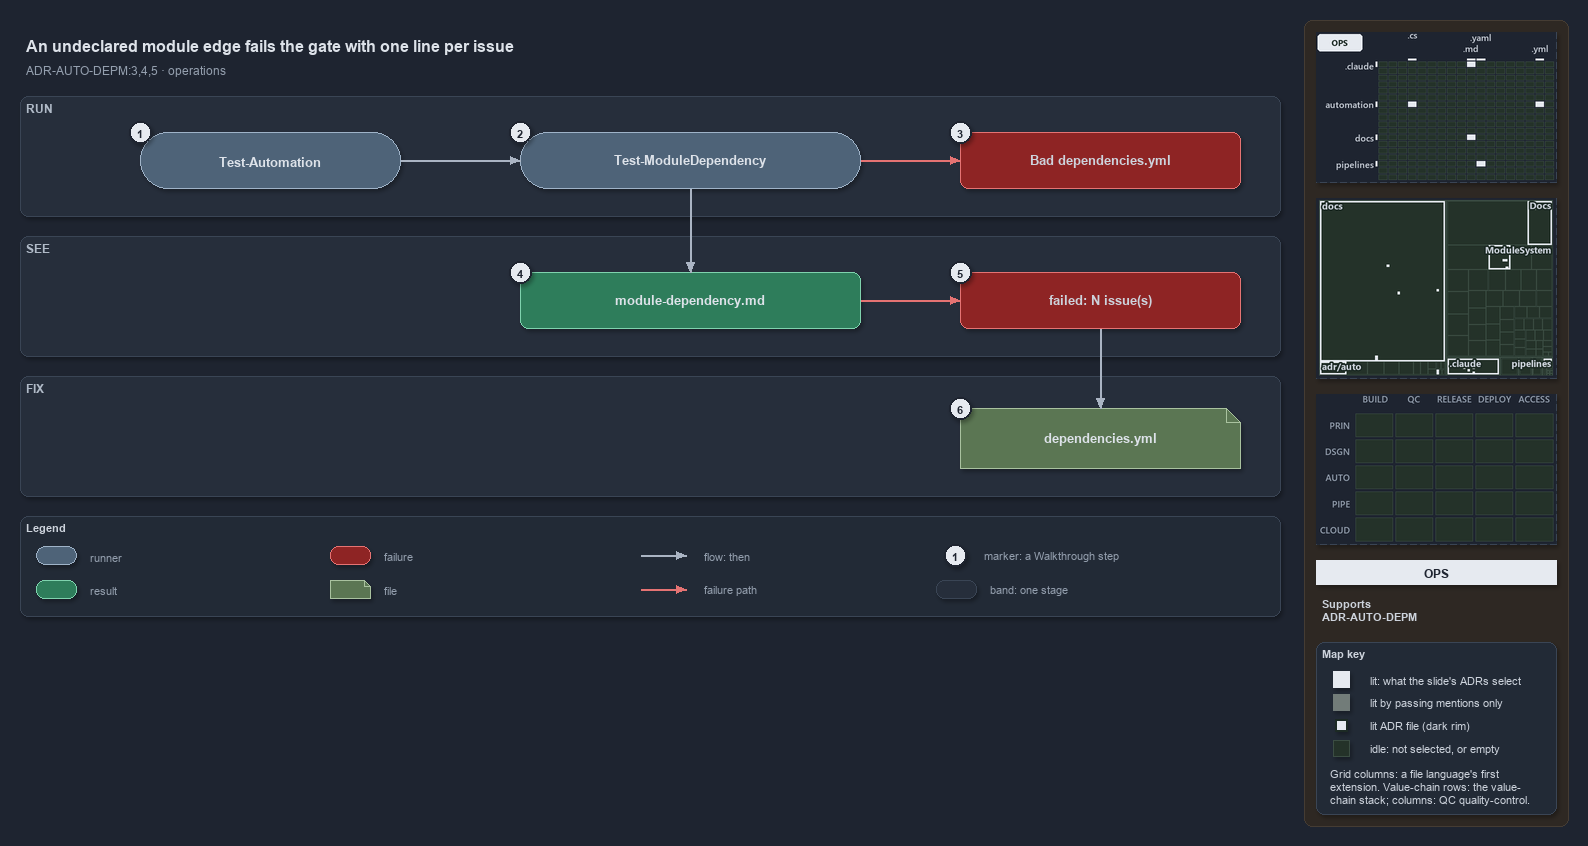

The diagram above was exported from draw.io. Its source (the exported page's mxGraphModel, read from the mxfile embedded in the PNG):
<mxGraphModel dx="1024" dy="768" grid="0" gridSize="10" guides="1" tooltips="1" connect="1" arrows="1" fold="1" page="1" pageScale="1" pageWidth="1572" pageHeight="640" background="#1E2430" math="0" shadow="1">
  <root>
    <mxCell id="0" />
    <mxCell id="1" parent="0" />
    <mxCell id="sidebar-bg" value="" style="rounded=1;arcSize=2;html=1;fillColor=#2E2823;strokeColor=#453C33;shadow=0;" vertex="1" parent="1">
      <mxGeometry x="1304" y="4" width="264" height="806" as="geometry" />
    </mxCell>
    <mxCell id="title" value="An undeclared module edge fails the gate with one line per issue" style="text;html=1;align=left;verticalAlign=middle;fontSize=16;fontStyle=1;fontColor=#DDE2E9;" vertex="1" parent="1">
      <mxGeometry x="20" y="14" width="1260" height="30" as="geometry" />
    </mxCell>
    <mxCell id="subtitle" value="ADR-AUTO-DEPM:3,4,5 &amp;#183; operations" style="text;html=1;align=left;verticalAlign=middle;fontSize=12;fontColor=#949FAE;" vertex="1" parent="1">
      <mxGeometry x="20" y="44" width="1240" height="20" as="geometry" />
    </mxCell>
    <mxCell id="band-run" value="RUN" style="rounded=1;html=1;arcSize=3;fillColor=#262E3B;strokeColor=#3A4555;verticalAlign=top;align=left;spacingLeft=8;fontStyle=1;fontSize=12;fontColor=#B0BAC7;" vertex="1" parent="1">
      <mxGeometry x="20" y="80" width="1260" height="120" as="geometry" />
    </mxCell>
    <mxCell id="band-see" value="SEE" style="rounded=1;html=1;arcSize=3;fillColor=#262E3B;strokeColor=#3A4555;verticalAlign=top;align=left;spacingLeft=8;fontStyle=1;fontSize=12;fontColor=#B0BAC7;" vertex="1" parent="1">
      <mxGeometry x="20" y="220" width="1260" height="120" as="geometry" />
    </mxCell>
    <mxCell id="band-fix" value="FIX" style="rounded=1;html=1;arcSize=3;fillColor=#262E3B;strokeColor=#3A4555;verticalAlign=top;align=left;spacingLeft=8;fontStyle=1;fontSize=12;fontColor=#B0BAC7;" vertex="1" parent="1">
      <mxGeometry x="20" y="360" width="1260" height="120" as="geometry" />
    </mxCell>
    <mxCell id="r-auto" value="&lt;b&gt;Test-Automation&lt;/b&gt;" style="rounded=1;arcSize=50;whiteSpace=wrap;html=1;fillColor=#4E6378;strokeColor=#9FB3C8;fontSize=13;fontColor=#DDE2E9;" vertex="1" parent="1">
      <mxGeometry x="140" y="116" width="260" height="56" as="geometry" />
    </mxCell>
    <mxCell id="r-gate" value="&lt;b&gt;Test-ModuleDependency&lt;/b&gt;" style="rounded=1;arcSize=50;whiteSpace=wrap;html=1;fillColor=#4E6378;strokeColor=#9FB3C8;fontSize=13;fontColor=#DDE2E9;" vertex="1" parent="1">
      <mxGeometry x="520" y="116" width="340" height="56" as="geometry" />
    </mxCell>
    <mxCell id="x-load" value="&lt;b&gt;Bad dependencies.yml&lt;/b&gt;" style="rounded=1;whiteSpace=wrap;html=1;arcSize=20;fillColor=#8E2424;strokeColor=#E57373;fontSize=13;" vertex="1" parent="1">
      <mxGeometry x="960" y="116" width="280" height="56" as="geometry" />
    </mxCell>
    <mxCell id="o-report" value="&lt;b&gt;module-dependency.md&lt;/b&gt;" style="rounded=1;whiteSpace=wrap;html=1;arcSize=20;fillColor=#2E7D5B;strokeColor=#7FD3AE;fontColor=#DDE2E9;fontSize=13;" vertex="1" parent="1">
      <mxGeometry x="520" y="256" width="340" height="56" as="geometry" />
    </mxCell>
    <mxCell id="x-fail" value="&lt;b&gt;failed: N issue(s)&lt;/b&gt;" style="rounded=1;whiteSpace=wrap;html=1;arcSize=20;fillColor=#8E2424;strokeColor=#E57373;fontSize=13;" vertex="1" parent="1">
      <mxGeometry x="960" y="256" width="280" height="56" as="geometry" />
    </mxCell>
    <mxCell id="f-yml" value="&lt;b&gt;dependencies.yml&lt;/b&gt;" style="shape=note;size=14;whiteSpace=wrap;html=1;fillColor=#5B7653;strokeColor=#A9C29F;fontSize=13;fontColor=#DDE2E9;" vertex="1" parent="1">
      <mxGeometry x="960" y="392" width="280" height="60" as="geometry" />
    </mxCell>
    <mxCell id="p-edge-auto-gate-a" value="" style="text;html=1;strokeColor=none;fillColor=none;" vertex="1" parent="1">
      <mxGeometry x="400" y="144" width="1" height="1" as="geometry" />
    </mxCell>
    <mxCell id="p-edge-auto-gate-b" value="" style="text;html=1;strokeColor=none;fillColor=none;" vertex="1" parent="1">
      <mxGeometry x="520" y="144" width="1" height="1" as="geometry" />
    </mxCell>
    <mxCell id="edge-auto-gate" value="" style="edgeStyle=orthogonalEdgeStyle;rounded=1;html=1;fontSize=11;endArrow=block;strokeColor=#AAB4C3;fontColor=#CDD3DC;shadow=0;" edge="1" parent="1" source="p-edge-auto-gate-a" target="p-edge-auto-gate-b">
      <mxGeometry relative="1" as="geometry" />
    </mxCell>
    <mxCell id="p-edge-gate-load-a" value="" style="text;html=1;strokeColor=none;fillColor=none;" vertex="1" parent="1">
      <mxGeometry x="860" y="144" width="1" height="1" as="geometry" />
    </mxCell>
    <mxCell id="p-edge-gate-load-b" value="" style="text;html=1;strokeColor=none;fillColor=none;" vertex="1" parent="1">
      <mxGeometry x="960" y="144" width="1" height="1" as="geometry" />
    </mxCell>
    <mxCell id="edge-gate-load" value="" style="edgeStyle=orthogonalEdgeStyle;rounded=1;html=1;fontSize=11;endArrow=block;strokeColor=#E57373;fontColor=#CDD3DC;shadow=0;" edge="1" parent="1" source="p-edge-gate-load-a" target="p-edge-gate-load-b">
      <mxGeometry relative="1" as="geometry" />
    </mxCell>
    <mxCell id="p-edge-gate-report-a" value="" style="text;html=1;strokeColor=none;fillColor=none;" vertex="1" parent="1">
      <mxGeometry x="690" y="172" width="1" height="1" as="geometry" />
    </mxCell>
    <mxCell id="p-edge-gate-report-b" value="" style="text;html=1;strokeColor=none;fillColor=none;" vertex="1" parent="1">
      <mxGeometry x="690" y="256" width="1" height="1" as="geometry" />
    </mxCell>
    <mxCell id="edge-gate-report" value="" style="edgeStyle=orthogonalEdgeStyle;rounded=1;html=1;fontSize=11;endArrow=block;strokeColor=#AAB4C3;fontColor=#CDD3DC;shadow=0;" edge="1" parent="1" source="p-edge-gate-report-a" target="p-edge-gate-report-b">
      <mxGeometry relative="1" as="geometry" />
    </mxCell>
    <mxCell id="p-edge-report-fail-a" value="" style="text;html=1;strokeColor=none;fillColor=none;" vertex="1" parent="1">
      <mxGeometry x="860" y="284" width="1" height="1" as="geometry" />
    </mxCell>
    <mxCell id="p-edge-report-fail-b" value="" style="text;html=1;strokeColor=none;fillColor=none;" vertex="1" parent="1">
      <mxGeometry x="960" y="284" width="1" height="1" as="geometry" />
    </mxCell>
    <mxCell id="edge-report-fail" value="" style="edgeStyle=orthogonalEdgeStyle;rounded=1;html=1;fontSize=11;endArrow=block;strokeColor=#E57373;fontColor=#CDD3DC;shadow=0;" edge="1" parent="1" source="p-edge-report-fail-a" target="p-edge-report-fail-b">
      <mxGeometry relative="1" as="geometry" />
    </mxCell>
    <mxCell id="p-edge-fail-yml-a" value="" style="text;html=1;strokeColor=none;fillColor=none;" vertex="1" parent="1">
      <mxGeometry x="1100" y="312" width="1" height="1" as="geometry" />
    </mxCell>
    <mxCell id="p-edge-fail-yml-b" value="" style="text;html=1;strokeColor=none;fillColor=none;" vertex="1" parent="1">
      <mxGeometry x="1100" y="392" width="1" height="1" as="geometry" />
    </mxCell>
    <mxCell id="edge-fail-yml" value="" style="edgeStyle=orthogonalEdgeStyle;rounded=1;html=1;fontSize=11;endArrow=block;strokeColor=#AAB4C3;fontColor=#CDD3DC;shadow=0;" edge="1" parent="1" source="p-edge-fail-yml-a" target="p-edge-fail-yml-b">
      <mxGeometry relative="1" as="geometry" />
    </mxCell>
    <mxCell id="mark-1" value="1" style="ellipse;html=1;fillColor=#E6EAF0;strokeColor=#1E2430;strokeWidth=2;fontColor=#1E2430;fontStyle=1;fontSize=11;" vertex="1" parent="1">
      <mxGeometry x="129" y="105" width="22" height="22" as="geometry" />
    </mxCell>
    <mxCell id="mark-2" value="2" style="ellipse;html=1;fillColor=#E6EAF0;strokeColor=#1E2430;strokeWidth=2;fontColor=#1E2430;fontStyle=1;fontSize=11;" vertex="1" parent="1">
      <mxGeometry x="509" y="105" width="22" height="22" as="geometry" />
    </mxCell>
    <mxCell id="mark-3" value="3" style="ellipse;html=1;fillColor=#E6EAF0;strokeColor=#1E2430;strokeWidth=2;fontColor=#1E2430;fontStyle=1;fontSize=11;" vertex="1" parent="1">
      <mxGeometry x="949" y="105" width="22" height="22" as="geometry" />
    </mxCell>
    <mxCell id="mark-4" value="4" style="ellipse;html=1;fillColor=#E6EAF0;strokeColor=#1E2430;strokeWidth=2;fontColor=#1E2430;fontStyle=1;fontSize=11;" vertex="1" parent="1">
      <mxGeometry x="509" y="245" width="22" height="22" as="geometry" />
    </mxCell>
    <mxCell id="mark-5" value="5" style="ellipse;html=1;fillColor=#E6EAF0;strokeColor=#1E2430;strokeWidth=2;fontColor=#1E2430;fontStyle=1;fontSize=11;" vertex="1" parent="1">
      <mxGeometry x="949" y="245" width="22" height="22" as="geometry" />
    </mxCell>
    <mxCell id="mark-6" value="6" style="ellipse;html=1;fillColor=#E6EAF0;strokeColor=#1E2430;strokeWidth=2;fontColor=#1E2430;fontStyle=1;fontSize=11;" vertex="1" parent="1">
      <mxGeometry x="949" y="381" width="22" height="22" as="geometry" />
    </mxCell>
    <mxCell id="legend" value="&lt;b&gt;Legend&lt;/b&gt;" style="rounded=1;whiteSpace=wrap;html=1;arcSize=6;fillColor=#222A36;strokeColor=#3A4555;align=left;verticalAlign=top;spacing=8;fontSize=11;fontColor=#CDD3DC;" vertex="1" parent="1">
      <mxGeometry x="20" y="500" width="1260" height="100" as="geometry" />
    </mxCell>
    <mxCell id="legend-0" value="" style="rounded=1;arcSize=50;whiteSpace=wrap;html=1;fillColor=#4E6378;strokeColor=#9FB3C8;fontColor=#DDE2E9;" vertex="1" parent="1">
      <mxGeometry x="36" y="530" width="40" height="18" as="geometry" />
    </mxCell>
    <mxCell id="legend-0-text" value="runner" style="text;html=1;align=left;verticalAlign=middle;fontSize=11;fontColor=#949FAE;" vertex="1" parent="1">
      <mxGeometry x="84" y="529" width="250" height="20" as="geometry" />
    </mxCell>
    <mxCell id="legend-1" value="" style="rounded=1;whiteSpace=wrap;html=1;arcSize=20;fillColor=#2E7D5B;strokeColor=#7FD3AE;fontColor=#DDE2E9;" vertex="1" parent="1">
      <mxGeometry x="36" y="564" width="40" height="18" as="geometry" />
    </mxCell>
    <mxCell id="legend-1-text" value="result" style="text;html=1;align=left;verticalAlign=middle;fontSize=11;fontColor=#949FAE;" vertex="1" parent="1">
      <mxGeometry x="84" y="563" width="250" height="20" as="geometry" />
    </mxCell>
    <mxCell id="legend-2" value="" style="rounded=1;whiteSpace=wrap;html=1;arcSize=20;fillColor=#8E2424;strokeColor=#E57373;" vertex="1" parent="1">
      <mxGeometry x="330" y="530" width="40" height="18" as="geometry" />
    </mxCell>
    <mxCell id="legend-2-text" value="failure" style="text;html=1;align=left;verticalAlign=middle;fontSize=11;fontColor=#949FAE;" vertex="1" parent="1">
      <mxGeometry x="378" y="529" width="250" height="20" as="geometry" />
    </mxCell>
    <mxCell id="legend-3" value="" style="shape=note;size=6;whiteSpace=wrap;html=1;fillColor=#5B7653;strokeColor=#A9C29F;fontColor=#DDE2E9;" vertex="1" parent="1">
      <mxGeometry x="330" y="564" width="40" height="18" as="geometry" />
    </mxCell>
    <mxCell id="legend-3-text" value="file" style="text;html=1;align=left;verticalAlign=middle;fontSize=11;fontColor=#949FAE;" vertex="1" parent="1">
      <mxGeometry x="378" y="563" width="250" height="20" as="geometry" />
    </mxCell>
    <mxCell id="legend-4-a" value="" style="text;html=1;strokeColor=none;fillColor=none;" vertex="1" parent="1">
      <mxGeometry x="640" y="539" width="1" height="1" as="geometry" />
    </mxCell>
    <mxCell id="legend-4-b" value="" style="text;html=1;strokeColor=none;fillColor=none;" vertex="1" parent="1">
      <mxGeometry x="686" y="539" width="1" height="1" as="geometry" />
    </mxCell>
    <mxCell id="legend-4" value="" style="edgeStyle=orthogonalEdgeStyle;rounded=1;html=1;fontSize=11;endArrow=block;strokeColor=#AAB4C3;fontColor=#CDD3DC;shadow=0;" edge="1" parent="1" source="legend-4-a" target="legend-4-b">
      <mxGeometry relative="1" as="geometry" />
    </mxCell>
    <mxCell id="legend-4-text" value="flow: then" style="text;html=1;align=left;verticalAlign=middle;fontSize=11;fontColor=#949FAE;" vertex="1" parent="1">
      <mxGeometry x="698" y="529" width="250" height="20" as="geometry" />
    </mxCell>
    <mxCell id="legend-5-a" value="" style="text;html=1;strokeColor=none;fillColor=none;" vertex="1" parent="1">
      <mxGeometry x="640" y="573" width="1" height="1" as="geometry" />
    </mxCell>
    <mxCell id="legend-5-b" value="" style="text;html=1;strokeColor=none;fillColor=none;" vertex="1" parent="1">
      <mxGeometry x="686" y="573" width="1" height="1" as="geometry" />
    </mxCell>
    <mxCell id="legend-5" value="" style="edgeStyle=orthogonalEdgeStyle;rounded=1;html=1;fontSize=11;endArrow=block;strokeColor=#E57373;fontColor=#CDD3DC;shadow=0;" edge="1" parent="1" source="legend-5-a" target="legend-5-b">
      <mxGeometry relative="1" as="geometry" />
    </mxCell>
    <mxCell id="legend-5-text" value="failure path" style="text;html=1;align=left;verticalAlign=middle;fontSize=11;fontColor=#949FAE;" vertex="1" parent="1">
      <mxGeometry x="698" y="563" width="250" height="20" as="geometry" />
    </mxCell>
    <mxCell id="legend-6" value="1" style="ellipse;html=1;fillColor=#E6EAF0;strokeColor=#1E2430;strokeWidth=2;fontColor=#1E2430;fontStyle=1;fontSize=11;" vertex="1" parent="1">
      <mxGeometry x="944" y="528" width="22" height="22" as="geometry" />
    </mxCell>
    <mxCell id="legend-6-text" value="marker: a Walkthrough step" style="text;html=1;align=left;verticalAlign=middle;fontSize=11;fontColor=#949FAE;" vertex="1" parent="1">
      <mxGeometry x="978" y="529" width="250" height="20" as="geometry" />
    </mxCell>
    <mxCell id="legend-7" value="" style="rounded=1;html=1;arcSize=3;fillColor=#262E3B;strokeColor=#3A4555;" vertex="1" parent="1">
      <mxGeometry x="936" y="564" width="40" height="18" as="geometry" />
    </mxCell>
    <mxCell id="legend-7-text" value="band: one stage" style="text;html=1;align=left;verticalAlign=middle;fontSize=11;fontColor=#949FAE;" vertex="1" parent="1">
      <mxGeometry x="984" y="563" width="250" height="20" as="geometry" />
    </mxCell>
    <mxCell id="minimap-grid" value="" style="shape=image;html=1;imageAspect=0;aspect=fixed;verticalLabelPosition=bottom;strokeColor=#3A4555;dashed=1;fillColor=#222A36;image=data:image/png,(base64 omitted: 11524 chars);" vertex="1" parent="1">
      <mxGeometry x="1316" y="16" width="240" height="150" as="geometry" />
    </mxCell>
    <mxCell id="minimap-tree" value="" style="shape=image;html=1;imageAspect=0;aspect=fixed;verticalLabelPosition=bottom;strokeColor=#3A4555;dashed=1;fillColor=#222A36;image=data:image/png,(base64 omitted: 16600 chars);" vertex="1" parent="1">
      <mxGeometry x="1316" y="182" width="240" height="180" as="geometry" />
    </mxCell>
    <mxCell id="minimap-chain" value="" style="shape=image;html=1;imageAspect=0;aspect=fixed;verticalLabelPosition=bottom;strokeColor=#3A4555;dashed=1;fillColor=#222A36;image=data:image/png,(base64 omitted: 11912 chars);" vertex="1" parent="1">
      <mxGeometry x="1316" y="378" width="240" height="150" as="geometry" />
    </mxCell>
    <mxCell id="lens-badge" value="OPS" style="rounded=0;whiteSpace=wrap;html=1;align=center;verticalAlign=middle;fontSize=12;fontStyle=1;fontColor=#1E2430;fillColor=#E6EAF0;strokeColor=none;" vertex="1" parent="1">
      <mxGeometry x="1316" y="544" width="240" height="24" as="geometry" />
    </mxCell>
    <mxCell id="supports" value="&lt;b&gt;Supports&lt;/b&gt;&lt;br&gt;ADR-AUTO-DEPM" style="text;html=1;whiteSpace=wrap;align=left;verticalAlign=top;fontSize=11;fontColor=#CDD3DC;" vertex="1" parent="1">
      <mxGeometry x="1316" y="576" width="240" height="38" as="geometry" />
    </mxCell>
    <mxCell id="mapkey" value="&lt;b&gt;Map key&lt;/b&gt;" style="rounded=1;arcSize=6;whiteSpace=wrap;html=1;align=left;verticalAlign=top;fontSize=11;fontColor=#CDD3DC;fillColor=#222A36;strokeColor=#3A4555;spacingLeft=8;spacingTop=2;" vertex="1" parent="1">
      <mxGeometry x="1316" y="626" width="240" height="172" as="geometry" />
    </mxCell>
    <mxCell id="mapkey-lit" value="" style="rounded=0;html=1;fillColor=#E6EAF0;strokeColor=#E6EAF0;" vertex="1" parent="1">
      <mxGeometry x="1333.0" y="655.0" width="16" height="16" as="geometry" />
    </mxCell>
    <mxCell id="mapkey-lit-text" value="lit: what the slide's ADRs select" style="text;html=1;align=left;verticalAlign=middle;fontSize=11;fontColor=#CDD3DC;" vertex="1" parent="1">
      <mxGeometry x="1364" y="653" width="184" height="20" as="geometry" />
    </mxCell>
    <mxCell id="mapkey-touched" value="" style="rounded=0;html=1;fillColor=#727C79;strokeColor=#727C79;" vertex="1" parent="1">
      <mxGeometry x="1333.0" y="678.0" width="16" height="16" as="geometry" />
    </mxCell>
    <mxCell id="mapkey-touched-text" value="lit by passing mentions only" style="text;html=1;align=left;verticalAlign=middle;fontSize=11;fontColor=#CDD3DC;" vertex="1" parent="1">
      <mxGeometry x="1364" y="676" width="184" height="20" as="geometry" />
    </mxCell>
    <mxCell id="mapkey-adr" value="" style="rounded=0;html=1;fillColor=#E6EAF0;strokeColor=#1C2A24;strokeWidth=2;" vertex="1" parent="1">
      <mxGeometry x="1335.0" y="703.0" width="12" height="12" as="geometry" />
    </mxCell>
    <mxCell id="mapkey-adr-text" value="lit ADR file (dark rim)" style="text;html=1;align=left;verticalAlign=middle;fontSize=11;fontColor=#CDD3DC;" vertex="1" parent="1">
      <mxGeometry x="1364" y="699" width="184" height="20" as="geometry" />
    </mxCell>
    <mxCell id="mapkey-idle" value="" style="rounded=0;html=1;fillColor=#243229;strokeColor=#3B4D43;" vertex="1" parent="1">
      <mxGeometry x="1333.0" y="724.0" width="16" height="16" as="geometry" />
    </mxCell>
    <mxCell id="mapkey-idle-text" value="idle: not selected, or empty" style="text;html=1;align=left;verticalAlign=middle;fontSize=11;fontColor=#CDD3DC;" vertex="1" parent="1">
      <mxGeometry x="1364" y="722" width="184" height="20" as="geometry" />
    </mxCell>
    <mxCell id="mapkey-codes" value="Grid columns: a file language's first&lt;br&gt;extension. Value-chain rows: the value-&lt;br&gt;chain stack; columns: QC quality-control." style="text;html=1;align=left;verticalAlign=top;whiteSpace=wrap;fontSize=11;fontColor=#CDD3DC;" vertex="1" parent="1">
      <mxGeometry x="1324" y="746" width="224" height="46" as="geometry" />
    </mxCell>
  </root>
</mxGraphModel>